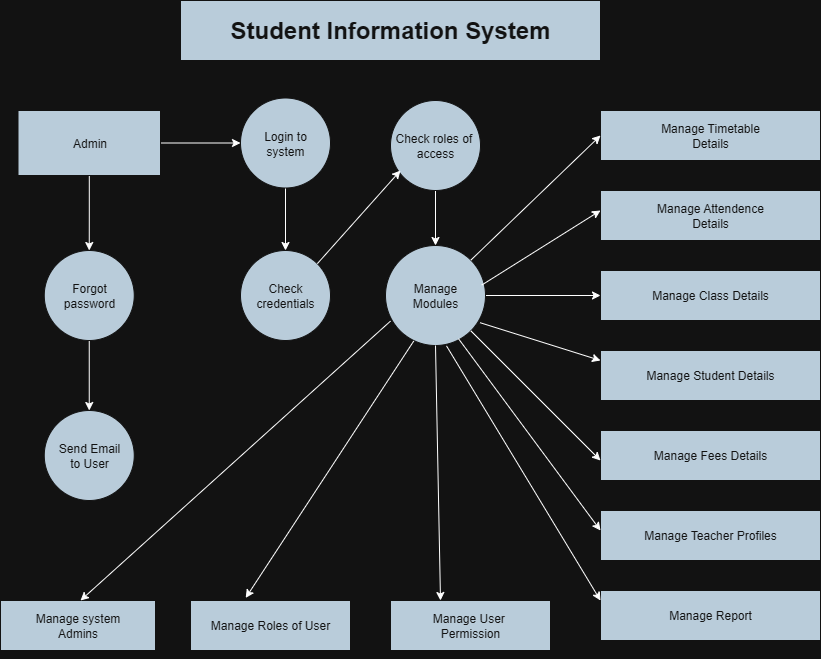

The diagram above was exported from draw.io. Its source (the exported page's mxGraphModel, read from the mxfile embedded in the PNG):
<mxGraphModel dx="1042" dy="1662" grid="1" gridSize="10" guides="1" tooltips="1" connect="1" arrows="1" fold="1" page="1" pageScale="1" pageWidth="850" pageHeight="1100" math="0" shadow="0">
  <root>
    <mxCell id="0" />
    <mxCell id="1" parent="0" />
    <mxCell id="-y8Sse4-jYW05p9RVFqS-1" value="Student Information System" style="rounded=0;whiteSpace=wrap;html=1;fontSize=24;fontStyle=1;labelBackgroundColor=none;fillColor=#182E3E;strokeColor=#FFFFFF;fontColor=#FFFFFF;" vertex="1" parent="1">
      <mxGeometry x="200" y="-30" width="420" height="60" as="geometry" />
    </mxCell>
    <mxCell id="-y8Sse4-jYW05p9RVFqS-24" value="" style="edgeStyle=orthogonalEdgeStyle;rounded=0;orthogonalLoop=1;jettySize=auto;html=1;" edge="1" parent="1" source="-y8Sse4-jYW05p9RVFqS-2" target="-y8Sse4-jYW05p9RVFqS-5">
      <mxGeometry relative="1" as="geometry" />
    </mxCell>
    <mxCell id="-y8Sse4-jYW05p9RVFqS-26" value="" style="edgeStyle=orthogonalEdgeStyle;rounded=0;orthogonalLoop=1;jettySize=auto;html=1;" edge="1" parent="1" source="-y8Sse4-jYW05p9RVFqS-2" target="-y8Sse4-jYW05p9RVFqS-3">
      <mxGeometry relative="1" as="geometry" />
    </mxCell>
    <mxCell id="-y8Sse4-jYW05p9RVFqS-2" value="Admin" style="rounded=0;whiteSpace=wrap;html=1;labelBackgroundColor=none;fillColor=#182E3E;strokeColor=#FFFFFF;fontColor=#FFFFFF;" vertex="1" parent="1">
      <mxGeometry x="37.5" y="80" width="142.5" height="65" as="geometry" />
    </mxCell>
    <mxCell id="-y8Sse4-jYW05p9RVFqS-23" value="" style="edgeStyle=orthogonalEdgeStyle;rounded=0;orthogonalLoop=1;jettySize=auto;html=1;" edge="1" parent="1" source="-y8Sse4-jYW05p9RVFqS-3" target="-y8Sse4-jYW05p9RVFqS-7">
      <mxGeometry relative="1" as="geometry" />
    </mxCell>
    <mxCell id="-y8Sse4-jYW05p9RVFqS-3" value="Login to&lt;div&gt;system&lt;/div&gt;" style="ellipse;whiteSpace=wrap;html=1;aspect=fixed;labelBackgroundColor=none;fillColor=#182E3E;strokeColor=#FFFFFF;fontColor=#FFFFFF;" vertex="1" parent="1">
      <mxGeometry x="260" y="67.5" width="90" height="90" as="geometry" />
    </mxCell>
    <mxCell id="-y8Sse4-jYW05p9RVFqS-30" value="" style="edgeStyle=orthogonalEdgeStyle;rounded=0;orthogonalLoop=1;jettySize=auto;html=1;" edge="1" parent="1" source="-y8Sse4-jYW05p9RVFqS-4" target="-y8Sse4-jYW05p9RVFqS-8">
      <mxGeometry relative="1" as="geometry" />
    </mxCell>
    <mxCell id="-y8Sse4-jYW05p9RVFqS-4" value="Check roles of&amp;nbsp;&lt;div&gt;access&lt;/div&gt;" style="ellipse;whiteSpace=wrap;html=1;aspect=fixed;labelBackgroundColor=none;fillColor=#182E3E;strokeColor=#FFFFFF;fontColor=#FFFFFF;" vertex="1" parent="1">
      <mxGeometry x="410" y="70" width="90" height="90" as="geometry" />
    </mxCell>
    <mxCell id="-y8Sse4-jYW05p9RVFqS-25" value="" style="edgeStyle=orthogonalEdgeStyle;rounded=0;orthogonalLoop=1;jettySize=auto;html=1;" edge="1" parent="1" source="-y8Sse4-jYW05p9RVFqS-5" target="-y8Sse4-jYW05p9RVFqS-6">
      <mxGeometry relative="1" as="geometry" />
    </mxCell>
    <mxCell id="-y8Sse4-jYW05p9RVFqS-5" value="Forgot&lt;div&gt;password&lt;/div&gt;" style="ellipse;whiteSpace=wrap;html=1;aspect=fixed;labelBackgroundColor=none;fillColor=#182E3E;strokeColor=#FFFFFF;fontColor=#FFFFFF;" vertex="1" parent="1">
      <mxGeometry x="63.75" y="220" width="90" height="90" as="geometry" />
    </mxCell>
    <mxCell id="-y8Sse4-jYW05p9RVFqS-6" value="Send Email&lt;div&gt;to User&lt;/div&gt;" style="ellipse;whiteSpace=wrap;html=1;aspect=fixed;labelBackgroundColor=none;fillColor=#182E3E;strokeColor=#FFFFFF;fontColor=#FFFFFF;" vertex="1" parent="1">
      <mxGeometry x="63.75" y="380" width="90" height="90" as="geometry" />
    </mxCell>
    <mxCell id="-y8Sse4-jYW05p9RVFqS-7" value="Check&lt;div&gt;credentials&lt;/div&gt;" style="ellipse;whiteSpace=wrap;html=1;aspect=fixed;labelBackgroundColor=none;fillColor=#182E3E;strokeColor=#FFFFFF;fontColor=#FFFFFF;" vertex="1" parent="1">
      <mxGeometry x="260" y="220" width="90" height="90" as="geometry" />
    </mxCell>
    <mxCell id="-y8Sse4-jYW05p9RVFqS-34" value="" style="edgeStyle=orthogonalEdgeStyle;rounded=0;orthogonalLoop=1;jettySize=auto;html=1;" edge="1" parent="1" source="-y8Sse4-jYW05p9RVFqS-8" target="-y8Sse4-jYW05p9RVFqS-14">
      <mxGeometry relative="1" as="geometry" />
    </mxCell>
    <mxCell id="-y8Sse4-jYW05p9RVFqS-8" value="Manage&lt;div&gt;Modules&lt;/div&gt;" style="ellipse;whiteSpace=wrap;html=1;aspect=fixed;labelBackgroundColor=none;fillColor=#182E3E;strokeColor=#FFFFFF;fontColor=#FFFFFF;" vertex="1" parent="1">
      <mxGeometry x="405" y="215" width="100" height="100" as="geometry" />
    </mxCell>
    <mxCell id="-y8Sse4-jYW05p9RVFqS-9" value="Manage system&lt;div&gt;Admins&lt;/div&gt;" style="rounded=0;whiteSpace=wrap;html=1;labelBackgroundColor=none;fillColor=#182E3E;strokeColor=#FFFFFF;fontColor=#FFFFFF;" vertex="1" parent="1">
      <mxGeometry x="20" y="570" width="155" height="50" as="geometry" />
    </mxCell>
    <mxCell id="-y8Sse4-jYW05p9RVFqS-10" value="Manage Roles of User" style="rounded=0;whiteSpace=wrap;html=1;labelBackgroundColor=none;fillColor=#182E3E;strokeColor=#FFFFFF;fontColor=#FFFFFF;" vertex="1" parent="1">
      <mxGeometry x="210" y="570" width="160" height="50" as="geometry" />
    </mxCell>
    <mxCell id="-y8Sse4-jYW05p9RVFqS-11" value="Manage User&amp;nbsp;&lt;div&gt;Permission&lt;/div&gt;" style="rounded=0;whiteSpace=wrap;html=1;labelBackgroundColor=none;fillColor=#182E3E;strokeColor=#FFFFFF;fontColor=#FFFFFF;" vertex="1" parent="1">
      <mxGeometry x="410" y="570" width="160" height="50" as="geometry" />
    </mxCell>
    <mxCell id="-y8Sse4-jYW05p9RVFqS-12" value="Manage Timetable&lt;div&gt;Details&lt;/div&gt;" style="rounded=0;whiteSpace=wrap;html=1;labelBackgroundColor=none;fillColor=#182E3E;strokeColor=#FFFFFF;fontColor=#FFFFFF;" vertex="1" parent="1">
      <mxGeometry x="620" y="80" width="220" height="50" as="geometry" />
    </mxCell>
    <mxCell id="-y8Sse4-jYW05p9RVFqS-13" value="Manage Attendence&lt;div&gt;Details&lt;/div&gt;" style="rounded=0;whiteSpace=wrap;html=1;labelBackgroundColor=none;fillColor=#182E3E;strokeColor=#FFFFFF;fontColor=#FFFFFF;" vertex="1" parent="1">
      <mxGeometry x="620" y="160" width="220" height="50" as="geometry" />
    </mxCell>
    <mxCell id="-y8Sse4-jYW05p9RVFqS-14" value="Manage Class Details" style="rounded=0;whiteSpace=wrap;html=1;labelBackgroundColor=none;fillColor=#182E3E;strokeColor=#FFFFFF;fontColor=#FFFFFF;" vertex="1" parent="1">
      <mxGeometry x="620" y="240" width="220" height="50" as="geometry" />
    </mxCell>
    <mxCell id="-y8Sse4-jYW05p9RVFqS-16" value="Manage Teacher Profiles" style="rounded=0;whiteSpace=wrap;html=1;labelBackgroundColor=none;fillColor=#182E3E;strokeColor=#FFFFFF;fontColor=#FFFFFF;" vertex="1" parent="1">
      <mxGeometry x="620" y="480" width="220" height="50" as="geometry" />
    </mxCell>
    <mxCell id="-y8Sse4-jYW05p9RVFqS-17" value="Manage Fees Details" style="rounded=0;whiteSpace=wrap;html=1;labelBackgroundColor=none;fillColor=#182E3E;strokeColor=#FFFFFF;fontColor=#FFFFFF;" vertex="1" parent="1">
      <mxGeometry x="620" y="400" width="220" height="50" as="geometry" />
    </mxCell>
    <mxCell id="-y8Sse4-jYW05p9RVFqS-18" style="edgeStyle=orthogonalEdgeStyle;rounded=0;orthogonalLoop=1;jettySize=auto;html=1;exitX=0.5;exitY=1;exitDx=0;exitDy=0;labelBackgroundColor=none;strokeColor=#23445D;fontColor=default;" edge="1" parent="1" source="-y8Sse4-jYW05p9RVFqS-9" target="-y8Sse4-jYW05p9RVFqS-9">
      <mxGeometry relative="1" as="geometry" />
    </mxCell>
    <mxCell id="-y8Sse4-jYW05p9RVFqS-19" value="Manage Report" style="rounded=0;whiteSpace=wrap;html=1;labelBackgroundColor=none;fillColor=#182E3E;strokeColor=#FFFFFF;fontColor=#FFFFFF;" vertex="1" parent="1">
      <mxGeometry x="620" y="560" width="220" height="50" as="geometry" />
    </mxCell>
    <mxCell id="-y8Sse4-jYW05p9RVFqS-21" value="Manage Student Details" style="rounded=0;whiteSpace=wrap;html=1;labelBackgroundColor=none;fillColor=#182E3E;strokeColor=#FFFFFF;fontColor=#FFFFFF;" vertex="1" parent="1">
      <mxGeometry x="620" y="320" width="220" height="50" as="geometry" />
    </mxCell>
    <mxCell id="-y8Sse4-jYW05p9RVFqS-28" value="" style="edgeStyle=none;orthogonalLoop=1;jettySize=auto;html=1;rounded=0;exitX=0.5;exitY=1;exitDx=0;exitDy=0;" edge="1" parent="1" source="-y8Sse4-jYW05p9RVFqS-8" target="-y8Sse4-jYW05p9RVFqS-11">
      <mxGeometry width="100" relative="1" as="geometry">
        <mxPoint x="390" y="320" as="sourcePoint" />
        <mxPoint x="490" y="320" as="targetPoint" />
        <Array as="points">
          <mxPoint x="460" y="570" />
        </Array>
      </mxGeometry>
    </mxCell>
    <mxCell id="-y8Sse4-jYW05p9RVFqS-35" value="" style="endArrow=classic;html=1;rounded=0;exitX=1;exitY=0;exitDx=0;exitDy=0;" edge="1" parent="1" source="-y8Sse4-jYW05p9RVFqS-8">
      <mxGeometry width="50" height="50" relative="1" as="geometry">
        <mxPoint x="590" y="145" as="sourcePoint" />
        <mxPoint x="620" y="105" as="targetPoint" />
      </mxGeometry>
    </mxCell>
    <mxCell id="-y8Sse4-jYW05p9RVFqS-36" value="" style="endArrow=classic;html=1;rounded=0;exitX=0.962;exitY=0.396;exitDx=0;exitDy=0;exitPerimeter=0;" edge="1" parent="1" source="-y8Sse4-jYW05p9RVFqS-8">
      <mxGeometry width="50" height="50" relative="1" as="geometry">
        <mxPoint x="570" y="230" as="sourcePoint" />
        <mxPoint x="620" y="180" as="targetPoint" />
      </mxGeometry>
    </mxCell>
    <mxCell id="-y8Sse4-jYW05p9RVFqS-37" value="" style="endArrow=classic;html=1;rounded=0;exitX=0.946;exitY=0.772;exitDx=0;exitDy=0;exitPerimeter=0;" edge="1" parent="1" source="-y8Sse4-jYW05p9RVFqS-8">
      <mxGeometry width="50" height="50" relative="1" as="geometry">
        <mxPoint x="570" y="380" as="sourcePoint" />
        <mxPoint x="620" y="330" as="targetPoint" />
      </mxGeometry>
    </mxCell>
    <mxCell id="-y8Sse4-jYW05p9RVFqS-38" value="" style="endArrow=classic;html=1;rounded=0;exitX=1;exitY=1;exitDx=0;exitDy=0;" edge="1" parent="1" source="-y8Sse4-jYW05p9RVFqS-8">
      <mxGeometry width="50" height="50" relative="1" as="geometry">
        <mxPoint x="500" y="220" as="sourcePoint" />
        <mxPoint x="620" y="430" as="targetPoint" />
      </mxGeometry>
    </mxCell>
    <mxCell id="-y8Sse4-jYW05p9RVFqS-39" value="" style="endArrow=classic;html=1;rounded=0;exitX=0.73;exitY=0.932;exitDx=0;exitDy=0;exitPerimeter=0;" edge="1" parent="1" source="-y8Sse4-jYW05p9RVFqS-8">
      <mxGeometry width="50" height="50" relative="1" as="geometry">
        <mxPoint x="570" y="550" as="sourcePoint" />
        <mxPoint x="620" y="500" as="targetPoint" />
      </mxGeometry>
    </mxCell>
    <mxCell id="-y8Sse4-jYW05p9RVFqS-40" value="" style="endArrow=classic;html=1;rounded=0;exitX=0.61;exitY=1.004;exitDx=0;exitDy=0;exitPerimeter=0;" edge="1" parent="1" source="-y8Sse4-jYW05p9RVFqS-8">
      <mxGeometry width="50" height="50" relative="1" as="geometry">
        <mxPoint x="570" y="620" as="sourcePoint" />
        <mxPoint x="620" y="570" as="targetPoint" />
      </mxGeometry>
    </mxCell>
    <mxCell id="-y8Sse4-jYW05p9RVFqS-41" value="" style="endArrow=classic;html=1;rounded=0;exitX=0.282;exitY=0.956;exitDx=0;exitDy=0;exitPerimeter=0;entryX=0.345;entryY=-0.052;entryDx=0;entryDy=0;entryPerimeter=0;" edge="1" parent="1" source="-y8Sse4-jYW05p9RVFqS-8" target="-y8Sse4-jYW05p9RVFqS-10">
      <mxGeometry width="50" height="50" relative="1" as="geometry">
        <mxPoint x="280" y="180" as="sourcePoint" />
        <mxPoint x="270" y="560" as="targetPoint" />
      </mxGeometry>
    </mxCell>
    <mxCell id="-y8Sse4-jYW05p9RVFqS-42" value="" style="endArrow=classic;html=1;rounded=0;exitX=0.05;exitY=0.756;exitDx=0;exitDy=0;exitPerimeter=0;" edge="1" parent="1" source="-y8Sse4-jYW05p9RVFqS-8">
      <mxGeometry width="50" height="50" relative="1" as="geometry">
        <mxPoint x="50" y="610" as="sourcePoint" />
        <mxPoint x="100" y="570" as="targetPoint" />
      </mxGeometry>
    </mxCell>
    <mxCell id="-y8Sse4-jYW05p9RVFqS-44" value="" style="endArrow=classic;html=1;rounded=0;exitX=1;exitY=0;exitDx=0;exitDy=0;" edge="1" parent="1" source="-y8Sse4-jYW05p9RVFqS-7">
      <mxGeometry width="50" height="50" relative="1" as="geometry">
        <mxPoint x="370" y="190" as="sourcePoint" />
        <mxPoint x="420" y="140" as="targetPoint" />
      </mxGeometry>
    </mxCell>
  </root>
</mxGraphModel>